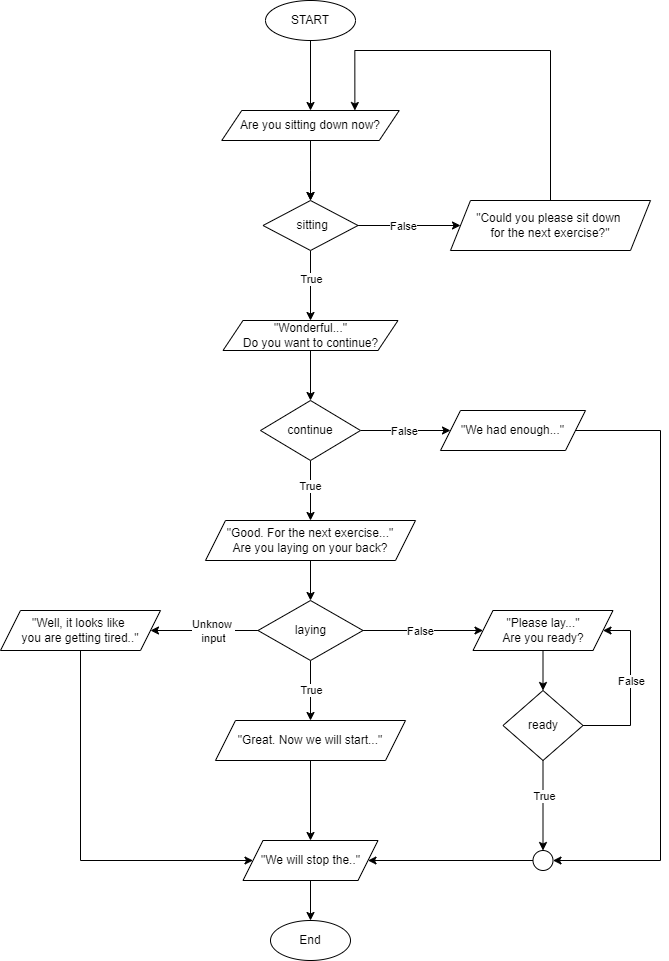

The diagram above was exported from draw.io. Its source (the exported page's mxGraphModel, read from the mxfile embedded in the PNG):
<mxGraphModel dx="2150" dy="1035" grid="1" gridSize="10" guides="1" tooltips="1" connect="1" arrows="1" fold="1" page="1" pageScale="1" pageWidth="850" pageHeight="1100" math="0" shadow="0">
  <root>
    <mxCell id="0" />
    <mxCell id="1" parent="0" />
    <mxCell id="BGcA6tiJex9KX5UcBVCa-6" style="edgeStyle=orthogonalEdgeStyle;rounded=0;orthogonalLoop=1;jettySize=auto;html=1;entryX=0.5;entryY=0;entryDx=0;entryDy=0;" edge="1" parent="1" source="BGcA6tiJex9KX5UcBVCa-1" target="BGcA6tiJex9KX5UcBVCa-2">
      <mxGeometry relative="1" as="geometry" />
    </mxCell>
    <mxCell id="BGcA6tiJex9KX5UcBVCa-1" value="START" style="ellipse;whiteSpace=wrap;html=1;" vertex="1" parent="1">
      <mxGeometry x="385" y="90" width="90" height="40" as="geometry" />
    </mxCell>
    <mxCell id="BGcA6tiJex9KX5UcBVCa-7" style="edgeStyle=orthogonalEdgeStyle;rounded=0;orthogonalLoop=1;jettySize=auto;html=1;entryX=0.5;entryY=0;entryDx=0;entryDy=0;" edge="1" parent="1" source="BGcA6tiJex9KX5UcBVCa-2" target="BGcA6tiJex9KX5UcBVCa-3">
      <mxGeometry relative="1" as="geometry" />
    </mxCell>
    <mxCell id="BGcA6tiJex9KX5UcBVCa-9" value="" style="edgeStyle=orthogonalEdgeStyle;rounded=0;orthogonalLoop=1;jettySize=auto;html=1;" edge="1" parent="1" source="BGcA6tiJex9KX5UcBVCa-2" target="BGcA6tiJex9KX5UcBVCa-3">
      <mxGeometry relative="1" as="geometry" />
    </mxCell>
    <mxCell id="BGcA6tiJex9KX5UcBVCa-2" value="Are you sitting down now?" style="shape=parallelogram;perimeter=parallelogramPerimeter;whiteSpace=wrap;html=1;fixedSize=1;" vertex="1" parent="1">
      <mxGeometry x="341.25" y="200" width="177.5" height="30" as="geometry" />
    </mxCell>
    <mxCell id="BGcA6tiJex9KX5UcBVCa-8" style="edgeStyle=orthogonalEdgeStyle;rounded=0;orthogonalLoop=1;jettySize=auto;html=1;entryX=0.5;entryY=0;entryDx=0;entryDy=0;" edge="1" parent="1" source="BGcA6tiJex9KX5UcBVCa-3" target="BGcA6tiJex9KX5UcBVCa-4">
      <mxGeometry relative="1" as="geometry" />
    </mxCell>
    <mxCell id="BGcA6tiJex9KX5UcBVCa-21" value="True" style="edgeLabel;html=1;align=center;verticalAlign=middle;resizable=0;points=[];" vertex="1" connectable="0" parent="BGcA6tiJex9KX5UcBVCa-8">
      <mxGeometry x="-0.1975" relative="1" as="geometry">
        <mxPoint as="offset" />
      </mxGeometry>
    </mxCell>
    <mxCell id="BGcA6tiJex9KX5UcBVCa-22" style="edgeStyle=orthogonalEdgeStyle;rounded=0;orthogonalLoop=1;jettySize=auto;html=1;entryX=0;entryY=0.5;entryDx=0;entryDy=0;" edge="1" parent="1" source="BGcA6tiJex9KX5UcBVCa-3" target="BGcA6tiJex9KX5UcBVCa-12">
      <mxGeometry relative="1" as="geometry" />
    </mxCell>
    <mxCell id="BGcA6tiJex9KX5UcBVCa-23" value="False" style="edgeLabel;html=1;align=center;verticalAlign=middle;resizable=0;points=[];" vertex="1" connectable="0" parent="BGcA6tiJex9KX5UcBVCa-22">
      <mxGeometry x="-0.1243" y="4" relative="1" as="geometry">
        <mxPoint y="4" as="offset" />
      </mxGeometry>
    </mxCell>
    <mxCell id="BGcA6tiJex9KX5UcBVCa-3" value="&amp;nbsp;sitting" style="rhombus;whiteSpace=wrap;html=1;" vertex="1" parent="1">
      <mxGeometry x="382.5" y="290" width="95" height="50" as="geometry" />
    </mxCell>
    <mxCell id="BGcA6tiJex9KX5UcBVCa-19" style="edgeStyle=orthogonalEdgeStyle;rounded=0;orthogonalLoop=1;jettySize=auto;html=1;entryX=0.5;entryY=0;entryDx=0;entryDy=0;" edge="1" parent="1" source="BGcA6tiJex9KX5UcBVCa-4" target="BGcA6tiJex9KX5UcBVCa-18">
      <mxGeometry relative="1" as="geometry" />
    </mxCell>
    <mxCell id="BGcA6tiJex9KX5UcBVCa-4" value="&quot;Wonderful...&quot;&lt;div&gt;Do you want to continue?&lt;/div&gt;" style="shape=parallelogram;perimeter=parallelogramPerimeter;whiteSpace=wrap;html=1;fixedSize=1;" vertex="1" parent="1">
      <mxGeometry x="342.5" y="410" width="175" height="30" as="geometry" />
    </mxCell>
    <mxCell id="BGcA6tiJex9KX5UcBVCa-30" style="edgeStyle=orthogonalEdgeStyle;rounded=0;orthogonalLoop=1;jettySize=auto;html=1;entryX=0.75;entryY=0;entryDx=0;entryDy=0;" edge="1" parent="1" source="BGcA6tiJex9KX5UcBVCa-12" target="BGcA6tiJex9KX5UcBVCa-2">
      <mxGeometry relative="1" as="geometry">
        <Array as="points">
          <mxPoint x="670" y="140" />
          <mxPoint x="474" y="140" />
        </Array>
      </mxGeometry>
    </mxCell>
    <mxCell id="BGcA6tiJex9KX5UcBVCa-12" value="&quot;Could you please sit down&amp;nbsp;&lt;div&gt;for the next exercise?&quot;&lt;/div&gt;" style="shape=parallelogram;perimeter=parallelogramPerimeter;whiteSpace=wrap;html=1;fixedSize=1;" vertex="1" parent="1">
      <mxGeometry x="570" y="290" width="200" height="50" as="geometry" />
    </mxCell>
    <mxCell id="BGcA6tiJex9KX5UcBVCa-31" style="edgeStyle=orthogonalEdgeStyle;rounded=0;orthogonalLoop=1;jettySize=auto;html=1;" edge="1" parent="1" source="BGcA6tiJex9KX5UcBVCa-18" target="BGcA6tiJex9KX5UcBVCa-29">
      <mxGeometry relative="1" as="geometry" />
    </mxCell>
    <mxCell id="BGcA6tiJex9KX5UcBVCa-32" value="True" style="edgeLabel;html=1;align=center;verticalAlign=middle;resizable=0;points=[];" vertex="1" connectable="0" parent="BGcA6tiJex9KX5UcBVCa-31">
      <mxGeometry x="-0.0893" y="-2" relative="1" as="geometry">
        <mxPoint x="1" y="-2" as="offset" />
      </mxGeometry>
    </mxCell>
    <mxCell id="BGcA6tiJex9KX5UcBVCa-34" style="edgeStyle=orthogonalEdgeStyle;rounded=0;orthogonalLoop=1;jettySize=auto;html=1;entryX=0;entryY=0.5;entryDx=0;entryDy=0;" edge="1" parent="1" source="BGcA6tiJex9KX5UcBVCa-18" target="BGcA6tiJex9KX5UcBVCa-24">
      <mxGeometry relative="1" as="geometry" />
    </mxCell>
    <mxCell id="BGcA6tiJex9KX5UcBVCa-35" value="False" style="edgeLabel;html=1;align=center;verticalAlign=middle;resizable=0;points=[];" vertex="1" connectable="0" parent="BGcA6tiJex9KX5UcBVCa-34">
      <mxGeometry x="-0.0549" y="2" relative="1" as="geometry">
        <mxPoint y="2" as="offset" />
      </mxGeometry>
    </mxCell>
    <mxCell id="BGcA6tiJex9KX5UcBVCa-18" value="continue" style="rhombus;whiteSpace=wrap;html=1;" vertex="1" parent="1">
      <mxGeometry x="380" y="490" width="100" height="60" as="geometry" />
    </mxCell>
    <mxCell id="BGcA6tiJex9KX5UcBVCa-62" style="edgeStyle=orthogonalEdgeStyle;rounded=0;orthogonalLoop=1;jettySize=auto;html=1;entryX=1;entryY=0.5;entryDx=0;entryDy=0;" edge="1" parent="1" source="BGcA6tiJex9KX5UcBVCa-24" target="BGcA6tiJex9KX5UcBVCa-47">
      <mxGeometry relative="1" as="geometry">
        <Array as="points">
          <mxPoint x="780" y="520" />
          <mxPoint x="780" y="950" />
        </Array>
      </mxGeometry>
    </mxCell>
    <mxCell id="BGcA6tiJex9KX5UcBVCa-24" value="&quot;We had enough...&quot;" style="shape=parallelogram;perimeter=parallelogramPerimeter;whiteSpace=wrap;html=1;fixedSize=1;" vertex="1" parent="1">
      <mxGeometry x="560" y="500" width="145" height="40" as="geometry" />
    </mxCell>
    <mxCell id="BGcA6tiJex9KX5UcBVCa-26" value="End" style="ellipse;whiteSpace=wrap;html=1;" vertex="1" parent="1">
      <mxGeometry x="390" y="1010" width="80" height="40" as="geometry" />
    </mxCell>
    <mxCell id="BGcA6tiJex9KX5UcBVCa-37" style="edgeStyle=orthogonalEdgeStyle;rounded=0;orthogonalLoop=1;jettySize=auto;html=1;entryX=0.5;entryY=0;entryDx=0;entryDy=0;" edge="1" parent="1" source="BGcA6tiJex9KX5UcBVCa-29" target="BGcA6tiJex9KX5UcBVCa-36">
      <mxGeometry relative="1" as="geometry" />
    </mxCell>
    <mxCell id="BGcA6tiJex9KX5UcBVCa-29" value="&quot;Good. For the next exercise...&quot;&lt;div&gt;Are you laying on your back?&lt;/div&gt;" style="shape=parallelogram;perimeter=parallelogramPerimeter;whiteSpace=wrap;html=1;fixedSize=1;" vertex="1" parent="1">
      <mxGeometry x="325" y="610" width="210" height="40" as="geometry" />
    </mxCell>
    <mxCell id="BGcA6tiJex9KX5UcBVCa-40" style="edgeStyle=orthogonalEdgeStyle;rounded=0;orthogonalLoop=1;jettySize=auto;html=1;" edge="1" parent="1" source="BGcA6tiJex9KX5UcBVCa-36" target="BGcA6tiJex9KX5UcBVCa-38">
      <mxGeometry relative="1" as="geometry" />
    </mxCell>
    <mxCell id="BGcA6tiJex9KX5UcBVCa-41" value="False" style="edgeLabel;html=1;align=center;verticalAlign=middle;resizable=0;points=[];" vertex="1" connectable="0" parent="BGcA6tiJex9KX5UcBVCa-40">
      <mxGeometry x="-0.058" relative="1" as="geometry">
        <mxPoint as="offset" />
      </mxGeometry>
    </mxCell>
    <mxCell id="BGcA6tiJex9KX5UcBVCa-53" style="edgeStyle=orthogonalEdgeStyle;rounded=0;orthogonalLoop=1;jettySize=auto;html=1;" edge="1" parent="1" source="BGcA6tiJex9KX5UcBVCa-36" target="BGcA6tiJex9KX5UcBVCa-51">
      <mxGeometry relative="1" as="geometry" />
    </mxCell>
    <mxCell id="BGcA6tiJex9KX5UcBVCa-54" value="Unknow&amp;nbsp;&lt;div&gt;input&lt;/div&gt;" style="edgeLabel;html=1;align=center;verticalAlign=middle;resizable=0;points=[];" vertex="1" connectable="0" parent="BGcA6tiJex9KX5UcBVCa-53">
      <mxGeometry x="-0.1494" relative="1" as="geometry">
        <mxPoint as="offset" />
      </mxGeometry>
    </mxCell>
    <mxCell id="BGcA6tiJex9KX5UcBVCa-56" style="edgeStyle=orthogonalEdgeStyle;rounded=0;orthogonalLoop=1;jettySize=auto;html=1;entryX=0.5;entryY=0;entryDx=0;entryDy=0;" edge="1" parent="1" source="BGcA6tiJex9KX5UcBVCa-36" target="BGcA6tiJex9KX5UcBVCa-55">
      <mxGeometry relative="1" as="geometry" />
    </mxCell>
    <mxCell id="BGcA6tiJex9KX5UcBVCa-57" value="True" style="edgeLabel;html=1;align=center;verticalAlign=middle;resizable=0;points=[];" vertex="1" connectable="0" parent="BGcA6tiJex9KX5UcBVCa-56">
      <mxGeometry x="-0.3219" y="-1" relative="1" as="geometry">
        <mxPoint x="1" y="9" as="offset" />
      </mxGeometry>
    </mxCell>
    <mxCell id="BGcA6tiJex9KX5UcBVCa-36" value="laying" style="rhombus;whiteSpace=wrap;html=1;" vertex="1" parent="1">
      <mxGeometry x="377.5" y="690" width="105" height="60" as="geometry" />
    </mxCell>
    <mxCell id="BGcA6tiJex9KX5UcBVCa-42" style="edgeStyle=orthogonalEdgeStyle;rounded=0;orthogonalLoop=1;jettySize=auto;html=1;entryX=0.5;entryY=0;entryDx=0;entryDy=0;" edge="1" parent="1" source="BGcA6tiJex9KX5UcBVCa-38" target="BGcA6tiJex9KX5UcBVCa-39">
      <mxGeometry relative="1" as="geometry" />
    </mxCell>
    <mxCell id="BGcA6tiJex9KX5UcBVCa-38" value="&quot;Please lay...&quot;&lt;div&gt;Are you ready?&lt;/div&gt;" style="shape=parallelogram;perimeter=parallelogramPerimeter;whiteSpace=wrap;html=1;fixedSize=1;" vertex="1" parent="1">
      <mxGeometry x="592.5" y="700" width="140" height="40" as="geometry" />
    </mxCell>
    <mxCell id="BGcA6tiJex9KX5UcBVCa-45" style="edgeStyle=orthogonalEdgeStyle;rounded=0;orthogonalLoop=1;jettySize=auto;html=1;entryX=1;entryY=0.5;entryDx=0;entryDy=0;" edge="1" parent="1" source="BGcA6tiJex9KX5UcBVCa-39" target="BGcA6tiJex9KX5UcBVCa-38">
      <mxGeometry relative="1" as="geometry">
        <Array as="points">
          <mxPoint x="750" y="815" />
          <mxPoint x="750" y="720" />
        </Array>
      </mxGeometry>
    </mxCell>
    <mxCell id="BGcA6tiJex9KX5UcBVCa-46" value="False" style="edgeLabel;html=1;align=center;verticalAlign=middle;resizable=0;points=[];" vertex="1" connectable="0" parent="BGcA6tiJex9KX5UcBVCa-45">
      <mxGeometry x="0.0384" relative="1" as="geometry">
        <mxPoint y="-4" as="offset" />
      </mxGeometry>
    </mxCell>
    <mxCell id="BGcA6tiJex9KX5UcBVCa-48" style="edgeStyle=orthogonalEdgeStyle;rounded=0;orthogonalLoop=1;jettySize=auto;html=1;entryX=0.5;entryY=0;entryDx=0;entryDy=0;" edge="1" parent="1" source="BGcA6tiJex9KX5UcBVCa-39" target="BGcA6tiJex9KX5UcBVCa-47">
      <mxGeometry relative="1" as="geometry" />
    </mxCell>
    <mxCell id="BGcA6tiJex9KX5UcBVCa-50" value="True" style="edgeLabel;html=1;align=center;verticalAlign=middle;resizable=0;points=[];" vertex="1" connectable="0" parent="BGcA6tiJex9KX5UcBVCa-48">
      <mxGeometry x="-0.2095" y="1" relative="1" as="geometry">
        <mxPoint as="offset" />
      </mxGeometry>
    </mxCell>
    <mxCell id="BGcA6tiJex9KX5UcBVCa-39" value="ready" style="rhombus;whiteSpace=wrap;html=1;" vertex="1" parent="1">
      <mxGeometry x="622.5" y="780" width="80" height="70" as="geometry" />
    </mxCell>
    <mxCell id="BGcA6tiJex9KX5UcBVCa-60" style="edgeStyle=orthogonalEdgeStyle;rounded=0;orthogonalLoop=1;jettySize=auto;html=1;entryX=0.5;entryY=0;entryDx=0;entryDy=0;" edge="1" parent="1" source="BGcA6tiJex9KX5UcBVCa-43" target="BGcA6tiJex9KX5UcBVCa-26">
      <mxGeometry relative="1" as="geometry" />
    </mxCell>
    <mxCell id="BGcA6tiJex9KX5UcBVCa-43" value="&quot;We will stop the..&quot;" style="shape=parallelogram;perimeter=parallelogramPerimeter;whiteSpace=wrap;html=1;fixedSize=1;" vertex="1" parent="1">
      <mxGeometry x="362.5" y="930" width="135" height="40" as="geometry" />
    </mxCell>
    <mxCell id="BGcA6tiJex9KX5UcBVCa-59" style="edgeStyle=orthogonalEdgeStyle;rounded=0;orthogonalLoop=1;jettySize=auto;html=1;entryX=1;entryY=0.5;entryDx=0;entryDy=0;" edge="1" parent="1" source="BGcA6tiJex9KX5UcBVCa-47" target="BGcA6tiJex9KX5UcBVCa-43">
      <mxGeometry relative="1" as="geometry" />
    </mxCell>
    <mxCell id="BGcA6tiJex9KX5UcBVCa-47" value="" style="ellipse;whiteSpace=wrap;html=1;" vertex="1" parent="1">
      <mxGeometry x="652.5" y="940" width="20" height="20" as="geometry" />
    </mxCell>
    <mxCell id="BGcA6tiJex9KX5UcBVCa-61" style="edgeStyle=orthogonalEdgeStyle;rounded=0;orthogonalLoop=1;jettySize=auto;html=1;entryX=0;entryY=0.5;entryDx=0;entryDy=0;" edge="1" parent="1" source="BGcA6tiJex9KX5UcBVCa-51" target="BGcA6tiJex9KX5UcBVCa-43">
      <mxGeometry relative="1" as="geometry">
        <Array as="points">
          <mxPoint x="200" y="950" />
        </Array>
      </mxGeometry>
    </mxCell>
    <mxCell id="BGcA6tiJex9KX5UcBVCa-51" value="&quot;Well, it looks like&amp;nbsp;&lt;div&gt;you are getting tired..&quot;&lt;/div&gt;" style="shape=parallelogram;perimeter=parallelogramPerimeter;whiteSpace=wrap;html=1;fixedSize=1;" vertex="1" parent="1">
      <mxGeometry x="120" y="700" width="160" height="40" as="geometry" />
    </mxCell>
    <mxCell id="BGcA6tiJex9KX5UcBVCa-58" style="edgeStyle=orthogonalEdgeStyle;rounded=0;orthogonalLoop=1;jettySize=auto;html=1;entryX=0.5;entryY=0;entryDx=0;entryDy=0;" edge="1" parent="1" source="BGcA6tiJex9KX5UcBVCa-55" target="BGcA6tiJex9KX5UcBVCa-43">
      <mxGeometry relative="1" as="geometry" />
    </mxCell>
    <mxCell id="BGcA6tiJex9KX5UcBVCa-55" value="&quot;Great. Now we will start...&quot;" style="shape=parallelogram;perimeter=parallelogramPerimeter;whiteSpace=wrap;html=1;fixedSize=1;" vertex="1" parent="1">
      <mxGeometry x="335" y="810" width="190" height="40" as="geometry" />
    </mxCell>
  </root>
</mxGraphModel>